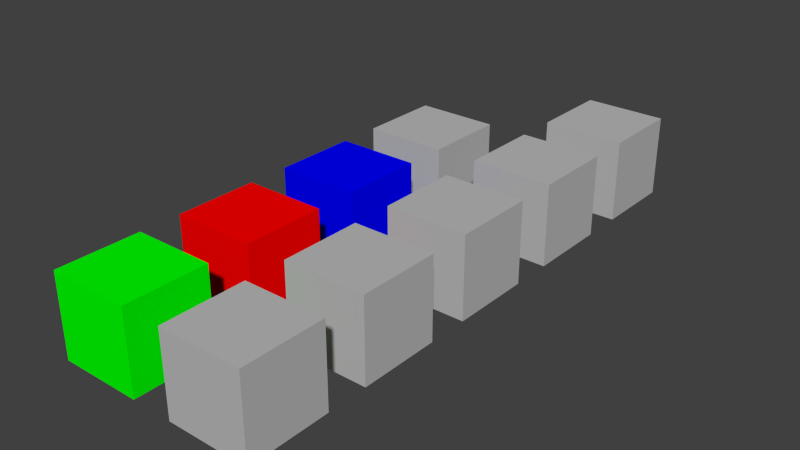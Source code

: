 # Source: materials.test.blend  (saved by Blender 2.76.0; exported with 4.5.12 LTS)
import bpy
from mathutils import Matrix  # noqa: F401  (used for matrix-valued properties, if any)

bpy.ops.wm.read_factory_settings(use_empty=True)
scene = bpy.context.scene
scene.name = 'Scene'

# ---- collections
col_collection_1 = bpy.data.collections.new('Collection 1'); scene.collection.children.link(col_collection_1)

# ---- materials (node trees are filled in below, after node groups)
mat_cockpit = bpy.data.materials.new('cockpit')
mat_cockpit.alpha_threshold = 0.0
mat_cockpit.use_transparent_shadow = False
mat_cockpit.diffuse_color = (0.5, 0.5, 0.5, 1.0)
mat_cockpit.roughness = 0.5
mat_cockpit.specular_intensity = 1.0
mat_cockpit.line_color = (0.0, 0.0, 0.0, 1.0)
mat_conditions = bpy.data.materials.new('conditions')
mat_conditions.alpha_threshold = 0.0
mat_conditions.use_transparent_shadow = False
mat_conditions.diffuse_color = (0.5, 0.5, 0.5, 1.0)
mat_conditions.roughness = 0.5
mat_conditions.specular_intensity = 1.0
mat_conditions.line_color = (0.0, 0.0, 0.0, 1.0)
mat_surface = bpy.data.materials.new('surface')
mat_surface.alpha_threshold = 0.0
mat_surface.use_transparent_shadow = False
mat_surface.diffuse_color = (0.5, 0.5, 0.5, 1.0)
mat_surface.roughness = 0.5
mat_surface.specular_intensity = 1.0
mat_surface.line_color = (0.0, 0.0, 0.0, 1.0)
mat_invisble = bpy.data.materials.new('invisble')
mat_invisble.alpha_threshold = 0.0
mat_invisble.use_transparent_shadow = False
mat_invisble.diffuse_color = (0.5, 0.5, 0.5, 1.0)
mat_invisble.roughness = 0.5
mat_invisble.specular_intensity = 1.0
mat_invisble.line_color = (0.0, 0.0, 0.0, 1.0)
mat_cockpit_panel = bpy.data.materials.new('cockpit_panel')
mat_cockpit_panel.alpha_threshold = 0.0
mat_cockpit_panel.use_transparent_shadow = False
mat_cockpit_panel.diffuse_color = (0.5, 0.5, 0.5, 1.0)
mat_cockpit_panel.roughness = 0.5
mat_cockpit_panel.specular_intensity = 1.0
mat_cockpit_panel.line_color = (0.0, 0.0, 0.0, 1.0)
mat_emissive = bpy.data.materials.new('emissive')
mat_emissive.alpha_threshold = 0.0
mat_emissive.use_transparent_shadow = False
mat_emissive.diffuse_color = (0.5, 0.5, 0.5, 1.0)
mat_emissive.roughness = 0.5
mat_emissive.specular_intensity = 1.0
mat_emissive.line_color = (0.0, 0.0, 0.0, 1.0)
mat_blue = bpy.data.materials.new('blue')
mat_blue.alpha_threshold = 0.0
mat_blue.use_transparent_shadow = False
mat_blue.diffuse_color = (0.0, 0.0, 1.0, 1.0)
mat_blue.specular_color = (1.0, 0.0, 0.0)
mat_blue.roughness = 0.5
mat_blue.specular_intensity = 1.0
mat_blue.line_color = (0.0, 0.0, 0.0, 1.0)
mat_red = bpy.data.materials.new('red')
mat_red.alpha_threshold = 0.0
mat_red.use_transparent_shadow = False
mat_red.diffuse_color = (1.0, 0.0, 0.0, 1.0)
mat_red.specular_color = (0.0, 1.0, 0.0)
mat_red.roughness = 0.5
mat_red.specular_intensity = 1.0
mat_red.line_color = (0.0, 0.0, 0.0, 1.0)
mat_green = bpy.data.materials.new('green')
mat_green.alpha_threshold = 0.0
mat_green.use_transparent_shadow = False
mat_green.diffuse_color = (0.0, 1.0, 0.0, 1.0)
mat_green.roughness = 0.5
mat_green.specular_intensity = 1.0
mat_green.line_color = (0.0, 0.0, 0.0, 1.0)

# ---- material node trees

# ---- world
world_world = bpy.data.worlds.new('World'); scene.world = world_world
world_world.color = (0.05088, 0.05088, 0.05088)
world_world.use_sun_shadow = False
world_world.sun_shadow_jitter_overblur = 0.0
world_world.cycles.sampling_method = 'MANUAL'
world_world.cycles.sample_map_resolution = 256

# ---- meshes
me_cube_008 = bpy.data.meshes.new('Cube.008')
me_cube_008.from_pydata([(1.0, 1.0, -1.0), (1.0, -1.0, -1.0), (-1.0, -1.0, -1.0), (-1.0, 1.0, -1.0), (1.0, 1.0, 1.0), (1.0, -1.0, 1.0), (-1.0, -1.0, 1.0), (-1.0, 1.0, 1.0)], [], [(0, 1, 2, 3), (4, 7, 6, 5), (0, 4, 5, 1), (1, 5, 6, 2), (2, 6, 7, 3), (4, 0, 3, 7)])
me_cube_008.materials.append(mat_cockpit)
me_cube_008.use_remesh_preserve_volume = False
me_cube_008.use_remesh_preserve_attributes = False
me_cube_008.use_mirror_vertex_groups = False
me_cube_008.update()
me_cube_007 = bpy.data.meshes.new('Cube.007')
me_cube_007.from_pydata([(1.0, 1.0, -1.0), (1.0, -1.0, -1.0), (-1.0, -1.0, -1.0), (-1.0, 1.0, -1.0), (1.0, 1.0, 1.0), (1.0, -1.0, 1.0), (-1.0, -1.0, 1.0), (-1.0, 1.0, 1.0)], [], [(0, 1, 2, 3), (4, 7, 6, 5), (0, 4, 5, 1), (1, 5, 6, 2), (2, 6, 7, 3), (4, 0, 3, 7)])
me_cube_007.materials.append(mat_conditions)
me_cube_007.use_remesh_preserve_volume = False
me_cube_007.use_remesh_preserve_attributes = False
me_cube_007.use_mirror_vertex_groups = False
me_cube_007.update()
me_cube_006 = bpy.data.meshes.new('Cube.006')
me_cube_006.from_pydata([(1.0, 1.0, -1.0), (1.0, -1.0, -1.0), (-1.0, -1.0, -1.0), (-1.0, 1.0, -1.0), (1.0, 1.0, 1.0), (1.0, -1.0, 1.0), (-1.0, -1.0, 1.0), (-1.0, 1.0, 1.0)], [], [(0, 1, 2, 3), (4, 7, 6, 5), (0, 4, 5, 1), (1, 5, 6, 2), (2, 6, 7, 3), (4, 0, 3, 7)])
me_cube_006.materials.append(mat_surface)
me_cube_006.use_remesh_preserve_volume = False
me_cube_006.use_remesh_preserve_attributes = False
me_cube_006.use_mirror_vertex_groups = False
me_cube_006.update()
me_cube_005 = bpy.data.meshes.new('Cube.005')
me_cube_005.from_pydata([(1.0, 1.0, -1.0), (1.0, -1.0, -1.0), (-1.0, -1.0, -1.0), (-1.0, 1.0, -1.0), (1.0, 1.0, 1.0), (1.0, -1.0, 1.0), (-1.0, -1.0, 1.0), (-1.0, 1.0, 1.0)], [], [(0, 1, 2, 3), (4, 7, 6, 5), (0, 4, 5, 1), (1, 5, 6, 2), (2, 6, 7, 3), (4, 0, 3, 7)])
me_cube_005.materials.append(mat_invisble)
me_cube_005.use_remesh_preserve_volume = False
me_cube_005.use_remesh_preserve_attributes = False
me_cube_005.use_mirror_vertex_groups = False
me_cube_005.update()
me_cube_004 = bpy.data.meshes.new('Cube.004')
me_cube_004.from_pydata([(1.0, 1.0, -1.0), (1.0, -1.0, -1.0), (-1.0, -1.0, -1.0), (-1.0, 1.0, -1.0), (1.0, 1.0, 1.0), (1.0, -1.0, 1.0), (-1.0, -1.0, 1.0), (-1.0, 1.0, 1.0)], [], [(0, 1, 2, 3), (4, 7, 6, 5), (0, 4, 5, 1), (1, 5, 6, 2), (2, 6, 7, 3), (4, 0, 3, 7)])
me_cube_004.materials.append(mat_cockpit_panel)
me_cube_004.use_remesh_preserve_volume = False
me_cube_004.use_remesh_preserve_attributes = False
me_cube_004.use_mirror_vertex_groups = False
me_cube_004.update()
me_cube_003 = bpy.data.meshes.new('Cube.003')
me_cube_003.from_pydata([(1.0, 1.0, -1.0), (1.0, -1.0, -1.0), (-1.0, -1.0, -1.0), (-1.0, 1.0, -1.0), (1.0, 1.0, 1.0), (1.0, -1.0, 1.0), (-1.0, -1.0, 1.0), (-1.0, 1.0, 1.0)], [], [(0, 1, 2, 3), (4, 7, 6, 5), (0, 4, 5, 1), (1, 5, 6, 2), (2, 6, 7, 3), (4, 0, 3, 7)])
me_cube_003.materials.append(mat_emissive)
me_cube_003.use_remesh_preserve_volume = False
me_cube_003.use_remesh_preserve_attributes = False
me_cube_003.use_mirror_vertex_groups = False
me_cube_003.update()
me_cube_002 = bpy.data.meshes.new('Cube.002')
me_cube_002.from_pydata([(1.0, 1.0, -1.0), (1.0, -1.0, -1.0), (-1.0, -1.0, -1.0), (-1.0, 1.0, -1.0), (1.0, 1.0, 1.0), (1.0, -1.0, 1.0), (-1.0, -1.0, 1.0), (-1.0, 1.0, 1.0)], [], [(0, 1, 2, 3), (4, 7, 6, 5), (0, 4, 5, 1), (1, 5, 6, 2), (2, 6, 7, 3), (4, 0, 3, 7)])
me_cube_002.materials.append(mat_blue)
me_cube_002.use_remesh_preserve_volume = False
me_cube_002.use_remesh_preserve_attributes = False
me_cube_002.use_mirror_vertex_groups = False
me_cube_002.update()
me_cube_001 = bpy.data.meshes.new('Cube.001')
me_cube_001.from_pydata([(1.0, 1.0, -1.0), (1.0, -1.0, -1.0), (-1.0, -1.0, -1.0), (-1.0, 1.0, -1.0), (1.0, 1.0, 1.0), (1.0, -1.0, 1.0), (-1.0, -1.0, 1.0), (-1.0, 1.0, 1.0)], [], [(0, 1, 2, 3), (4, 7, 6, 5), (0, 4, 5, 1), (1, 5, 6, 2), (2, 6, 7, 3), (4, 0, 3, 7)])
me_cube_001.materials.append(mat_red)
me_cube_001.use_remesh_preserve_volume = False
me_cube_001.use_remesh_preserve_attributes = False
me_cube_001.use_mirror_vertex_groups = False
me_cube_001.update()
me_cube = bpy.data.meshes.new('Cube')
me_cube.from_pydata([(1.0, 1.0, -1.0), (1.0, -1.0, -1.0), (-1.0, -1.0, -1.0), (-1.0, 1.0, -1.0), (1.0, 1.0, 1.0), (1.0, -1.0, 1.0), (-1.0, -1.0, 1.0), (-1.0, 1.0, 1.0)], [], [(0, 1, 2, 3), (4, 7, 6, 5), (0, 4, 5, 1), (1, 5, 6, 2), (2, 6, 7, 3), (4, 0, 3, 7)])
me_cube.materials.append(mat_green)
me_cube.use_remesh_preserve_volume = False
me_cube.use_remesh_preserve_attributes = False
me_cube.use_mirror_vertex_groups = False
me_cube.update()

# ---- objects
ob_cockpit = bpy.data.objects.new('cockpit', me_cube_008)
ob_conditions = bpy.data.objects.new('conditions', me_cube_007)
ob_surface = bpy.data.objects.new('surface', me_cube_006)
ob_invisible = bpy.data.objects.new('invisible', me_cube_005)
ob_cockpit_panel = bpy.data.objects.new('cockpit_panel', me_cube_004)
ob_emissive = bpy.data.objects.new('emissive', me_cube_003)
ob_blue = bpy.data.objects.new('blue', me_cube_002)
ob_red = bpy.data.objects.new('red', me_cube_001)
ob_green = bpy.data.objects.new('green', me_cube)

# ---- transforms, parenting, visibility, modifiers, constraints
ob_cockpit.location = (3.0, 12.0, 0.0)
ob_cockpit.lock_rotations_4d = False
ob_cockpit.empty_display_type = 'ARROWS'
ob_cockpit.lineart.crease_threshold = 0.0
ob_conditions.location = (3.0, 0.0, 0.0)
ob_conditions.lock_rotations_4d = False
ob_conditions.empty_display_type = 'ARROWS'
ob_conditions.lineart.crease_threshold = 0.0
ob_surface.location = (3.0, 3.0, 0.0)
ob_surface.lock_rotations_4d = False
ob_surface.empty_display_type = 'ARROWS'
ob_surface.lineart.crease_threshold = 0.0
ob_invisible.location = (3.0, 6.0, 0.0)
ob_invisible.lock_rotations_4d = False
ob_invisible.empty_display_type = 'ARROWS'
ob_invisible.lineart.crease_threshold = 0.0
ob_cockpit_panel.location = (3.0, 9.0, 0.0)
ob_cockpit_panel.lock_rotations_4d = False
ob_cockpit_panel.empty_display_type = 'ARROWS'
ob_cockpit_panel.lineart.crease_threshold = 0.0
ob_emissive.location = (0.0, 9.0, 0.0)
ob_emissive.lock_rotations_4d = False
ob_emissive.empty_display_type = 'ARROWS'
ob_emissive.lineart.crease_threshold = 0.0
ob_blue.location = (0.0, 6.0, 0.0)
ob_blue.lock_rotations_4d = False
ob_blue.empty_display_type = 'ARROWS'
ob_blue.lineart.crease_threshold = 0.0
ob_red.location = (0.0, 3.0, 0.0)
ob_red.lock_rotations_4d = False
ob_red.empty_display_type = 'ARROWS'
ob_red.lineart.crease_threshold = 0.0
ob_green.location = (0.0, 0.0, 0.0)
ob_green.lock_rotations_4d = False
ob_green.empty_display_type = 'ARROWS'
ob_green.lineart.crease_threshold = 0.0

# ---- collection membership
col_collection_1.objects.link(ob_cockpit)
col_collection_1.objects.link(ob_conditions)
col_collection_1.objects.link(ob_surface)
col_collection_1.objects.link(ob_invisible)
col_collection_1.objects.link(ob_cockpit_panel)
col_collection_1.objects.link(ob_emissive)
col_collection_1.objects.link(ob_blue)
col_collection_1.objects.link(ob_red)
col_collection_1.objects.link(ob_green)

# ---- scene / render settings (as saved in the file)
scene.frame_start = 1; scene.frame_end = 250; scene.frame_set(1)
scene.render.engine = 'BLENDER_EEVEE_NEXT'
scene.render.resolution_percentage = 50
scene.render.dither_intensity = 0.0
scene.cycles.use_denoising = False
scene.cycles.samples = 10
scene.cycles.sampling_pattern = 'TABULATED_SOBOL'
scene.cycles.light_sampling_threshold = 0.0
scene.cycles.use_adaptive_sampling = False
scene.cycles.use_light_tree = False
scene.cycles.blur_glossy = 0.0
scene.cycles.pixel_filter_type = 'GAUSSIAN'
scene.cycles.sample_clamp_indirect = 0.0
scene.view_settings.view_transform = 'Standard'
bpy.context.view_layer.update()

# ---- added for rendering (the .blend has no active camera and no usable light): camera, sun
cam_auto = bpy.data.cameras.new('AutoCamera')
cam_auto.lens = 50.0
cam_auto.sensor_width = 36.0
cam_auto.clip_end = 1000.0
ob_auto_camera = bpy.data.objects.new('AutoCamera', cam_auto)
scene.collection.objects.link(ob_auto_camera)
ob_auto_camera.location = (15.3784, -10.654, 11.1027)
ob_auto_camera.rotation_euler = (1.09748, -7.21219e-08, 0.694738)
scene.camera = ob_auto_camera
light_auto_sun = bpy.data.lights.new('AutoSun', 'SUN')
light_auto_sun.energy = 3.0
light_auto_sun.angle = 0.0523599
ob_auto_sun = bpy.data.objects.new('AutoSun', light_auto_sun)
scene.collection.objects.link(ob_auto_sun)
ob_auto_sun.rotation_euler = (0.872665, 0.174533, 0.523599)
bpy.context.view_layer.update()

